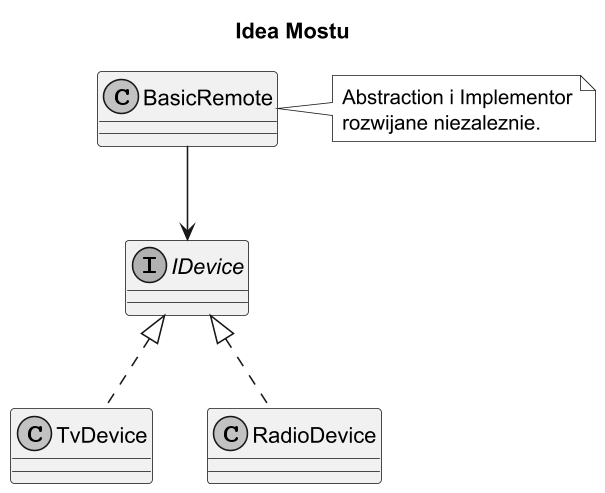

The diagram above was rendered by PlantUML. Its source (embedded in the PNG):
@startuml bridge_idea
title Idea Mostu

skinparam monochrome true
skinparam dpi 150

class BasicRemote
interface IDevice
class TvDevice
class RadioDevice

BasicRemote --> IDevice
IDevice <|.. TvDevice
IDevice <|.. RadioDevice

note right of BasicRemote
Abstraction i Implementor
rozwijane niezaleznie.
end note

@enduml